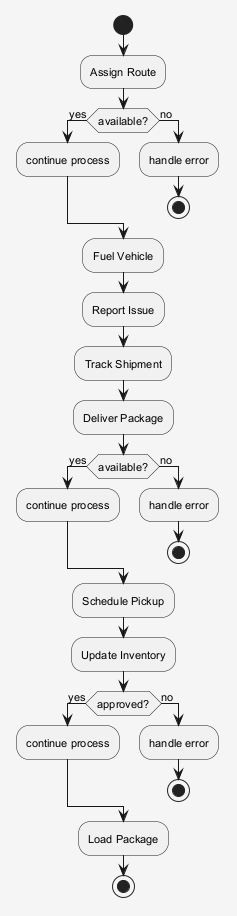

The diagram above was rendered by PlantUML. Its source (embedded in the PNG):
@startuml
skinparam shadowing false
skinparam backgroundColor #F5F5F5
skinparam defaultFontSize 11
start
:Assign Route;
if (available?) then (yes)
:continue process;
else (no)
:handle error;
stop
endif
:Fuel Vehicle;
:Report Issue;
:Track Shipment;
:Deliver Package;
if (available?) then (yes)
:continue process;
else (no)
:handle error;
stop
endif
:Schedule Pickup;
:Update Inventory;
if (approved?) then (yes)
:continue process;
else (no)
:handle error;
stop
endif
:Load Package;
stop
@enduml